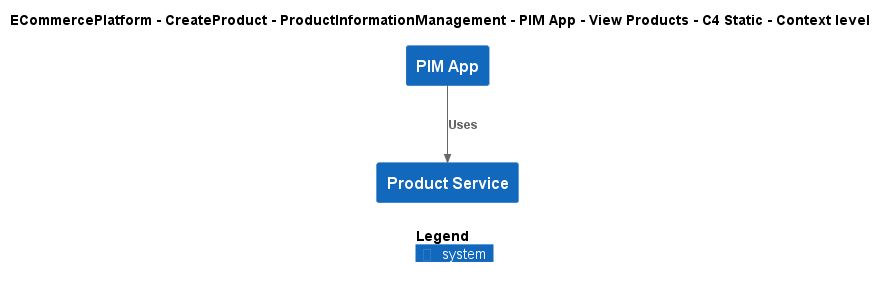

The diagram above was rendered by PlantUML. Its source (embedded in the PNG):
@startuml
!include ..\..\..\..\..\..\..\.c4s\C4_Context.puml

AddElementTag("c4interflow:lifecycle:new", $bgColor=green, $fontColor=#ffffff, $borderColor=green, $shadowing="False")
AddElementTag("c4interflow:lifecycle:changed", $bgColor=orange, $fontColor=#ffffff, $borderColor=orange, $shadowing="False")
AddElementTag("c4interflow:lifecycle:removed", $bgColor=red, $fontColor=#ffffff, $borderColor=red, $shadowing="False")

AddRelTag("c4interflow:lifecycle:new", $textColor=green, $lineColor=green)
AddRelTag("c4interflow:lifecycle:changed", $textColor=orange, $lineColor=orange)
AddRelTag("c4interflow:lifecycle:removed", $textColor=red, $lineColor=red)

SHOW_PERSON_PORTRAIT()
LAYOUT_TOP_DOWN()

skinparam linetype polyline

title ECommercePlatform - CreateProduct - ProductInformationManagement - PIM App - View Products - C4 Static - Context level

System(ECommercePlatform.CreateProduct.ProductInformationManagement.SoftwareSystems.PIMApp, "PIM App", "")
System(ECommercePlatform.CreateProduct.ProductInformationManagement.SoftwareSystems.ProductService, "Product Service", "")

Rel(ECommercePlatform.CreateProduct.ProductInformationManagement.SoftwareSystems.PIMApp, ECommercePlatform.CreateProduct.ProductInformationManagement.SoftwareSystems.ProductService, "Uses")


SHOW_LEGEND()
@enduml